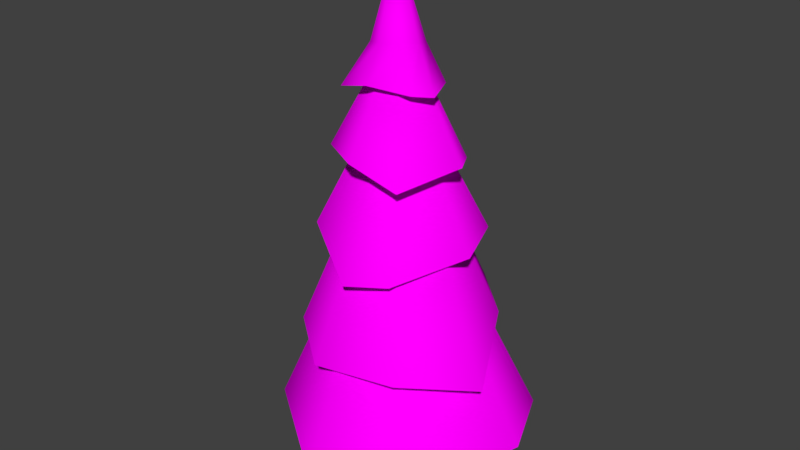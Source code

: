 # Source: Spruce.blend  (saved by Blender 2.79.0; exported with 4.5.12 LTS)
import bpy
from mathutils import Matrix  # noqa: F401  (used for matrix-valued properties, if any)

bpy.ops.wm.read_factory_settings(use_empty=True)
scene = bpy.context.scene
scene.name = 'Scene'

# ---- collections
col_collection_1 = bpy.data.collections.new('Collection 1'); scene.collection.children.link(col_collection_1)

# ---- images (referenced by path relative to the original .blend; pixels are not part of the script)
import os
ASSET_DIR = os.environ.get("B2B_ASSET_DIR", "")  # directory of the original .blend (textures are referenced by path, not embedded)
HERE = os.path.dirname(os.path.abspath(__file__))  # packed textures are extracted next to this script under _unpacked/

def load_image(name, relpath, width, height, colorspace="sRGB"):
    """Load a texture the original file referenced (path relative to the .blend, or extracted next to this script)."""
    p = next((c for c in (os.path.join(HERE, relpath), os.path.join(ASSET_DIR, relpath)) if relpath and os.path.exists(c)), "")
    if p:
        img = bpy.data.images.load(p, check_existing=True)
        img.name = name
    else:  # same state as the original file: an image datablock whose file is absent (Cycles renders it pink)
        img = bpy.data.images.new(name, width, height)
        img.source = "FILE"
        img.filepath = "//" + (relpath or name)
    img.colorspace_settings.name = colorspace
    return img
img_spruce_text_png = load_image('Spruce_Text.png', 'Spruce_Text.png', 1024, 1024, 'sRGB')

# ---- materials (node trees are filled in below, after node groups)
mat_spruce = bpy.data.materials.new('Spruce')
mat_spruce.alpha_threshold = 0.0
mat_spruce.roughness = 0.5

# ---- material node trees
mat_spruce.use_nodes = True; mat_spruce.node_tree.nodes.clear()
_N = mat_spruce.node_tree.nodes; _L = mat_spruce.node_tree.links
n0 = _N.new('ShaderNodeTexImage'); n0.name = 'Image Texture'; n0.location = (-180, 300)
n0.width = 140
n0.image = img_spruce_text_png
n1 = _N.new('ShaderNodeOutputMaterial'); n1.name = 'Material Output'; n1.location = (460, 294)
n2 = _N.new('ShaderNodeMixShader'); n2.name = 'Mix Shader'; n2.location = (240, 303)
n3 = _N.new('ShaderNodeBsdfTransparent'); n3.name = 'Transparent BSDF'; n3.location = (73, 141)
n4 = _N.new('ShaderNodeBsdfDiffuse'); n4.name = 'Diffuse BSDF'; n4.location = (31, 452)
_L.new(n0.outputs[0], n4.inputs[0])
_L.new(n2.outputs[0], n1.inputs[0])
_L.new(n0.outputs[1], n2.inputs[0])
_L.new(n3.outputs[0], n2.inputs[1])
_L.new(n4.outputs[0], n2.inputs[2])
n1.is_active_output = True

# ---- world
world_world = bpy.data.worlds.new('World'); scene.world = world_world
world_world.color = (0.05088, 0.05088, 0.05088)
world_world.use_sun_shadow = False
world_world.sun_shadow_jitter_overblur = 0.0
world_world.cycles.sampling_method = 'MANUAL'

# ---- meshes
me_cone_001 = bpy.data.meshes.new('Cone.001')
me_cone_001.from_pydata([(-0.8014, -0.6134, 5.336), (0.000638, -0.01971, 7.259), (-0.7739, 0.1508, 5.479), (-0.3152, 0.7404, 5.405), (0.1417, 0.9356, 5.306), (0.7285, 0.5975, 5.094), (1.0, -0.07579, 5.421), (0.4863, -0.7916, 5.3), (-0.1169, -1.045, 5.338), (-0.9931, -0.845, 4.151), (0.000638, -0.01971, 6.609), (-1.371, 0.1967, 4.182), (-0.4887, 1.114, 4.19), (0.1039, 1.182, 4.063), (1.051, 0.8616, 3.94), (1.417, -0.09332, 3.885), (0.6527, -1.053, 4.028), (0.2408, -1.394, 3.834), (-1.241, -1.144, 2.137), (0.000638, -0.01971, 6.11), (-1.669, 0.4486, 2.663), (-1.203, 1.376, 2.685), (0.3445, 1.522, 2.573), (1.303, 1.116, 2.43), (1.968, -0.4889, 2.134), (1.148, -1.559, 2.384), (-0.1763, -1.784, 2.073), (-1.538, -1.25, 0.687), (0.000638, -0.01971, 5.285), (-2.122, 0.3507, 0.6214), (-1.334, 1.595, 0.6515), (0.2504, 1.866, 0.9885), (1.79, 1.258, 0.8524), (2.212, -0.1292, 0.9416), (1.558, -1.894, 0.6048), (-0.002463, -2.497, 0.5941), (-0.1163, 0.04078, 8.289), (-0.3192, -0.2368, 6.914), (-0.3057, -0.2745, -0.09411), (-0.1702, -0.1618, 6.003), (-0.3961, 0.01673, -0.09411), (-0.2206, 0.0006139, 6.003), (-0.2542, 0.2866, -0.09411), (-0.1415, 0.1511, 6.003), (0.03708, 0.3771, -0.09411), (0.02096, 0.2016, 6.003), (0.307, 0.2351, -0.09411), (0.1715, 0.1224, 6.003), (0.3974, -0.05615, -0.09411), (0.2219, -0.04003, 6.003), (0.2554, -0.326, -0.09411), (0.1427, -0.1906, 6.003), (-0.0358, -0.4165, -0.09411), (-0.01969, -0.241, 6.003), (-0.4632, 0.02225, 6.959), (-0.3405, 0.2596, 6.841), (-0.01067, 0.5223, 6.909), (0.2479, 0.266, 6.871), (0.4073, -0.04899, 6.887), (0.1746, -0.3761, 6.895), (-0.1048, -0.3697, 6.954), (-0.6879, -0.4152, 6.096), (-0.8885, 0.1202, 6.018), (-0.6003, 0.5783, 5.93), (0.1028, 0.8005, 6.137), (0.7383, 0.4264, 6.265), (0.8694, -0.1571, 6.292), (0.4986, -0.6244, 6.3), (-0.1609, -0.7326, 6.305), (0.4344, 1.443, 0.4028), (0.1842, 0.0487, 3.607), (1.547, 0.9835, 0.3798), (1.767, -0.1234, 0.3908), (1.014, -1.013, 0.6712), (0.1621, -1.65, 0.2656), (-0.7657, -1.249, 0.4985), (-1.524, 0.3257, 0.2879), (-1.135, 0.8769, 0.4948)], [], [(0, 1, 2), (2, 1, 3), (3, 1, 4), (4, 1, 5), (5, 1, 6), (6, 1, 7), (7, 1, 8), (8, 1, 0), (9, 10, 11), (11, 10, 12), (12, 10, 13), (13, 10, 14), (14, 10, 15), (15, 10, 16), (16, 10, 17), (17, 10, 9), (18, 19, 20), (20, 19, 21), (21, 19, 22), (22, 19, 23), (23, 19, 24), (24, 19, 25), (25, 19, 26), (26, 19, 18), (27, 28, 29), (29, 28, 30), (30, 28, 31), (31, 28, 32), (32, 28, 33), (33, 28, 34), (34, 28, 35), (35, 28, 27), (60, 37, 61, 68), (57, 58, 66, 65), (38, 39, 41, 40), (60, 36, 37), (40, 41, 43, 42), (58, 59, 67, 66), (59, 36, 60), (42, 43, 45, 44), (37, 54, 62, 61), (58, 36, 59), (44, 45, 47, 46), (55, 56, 64, 63), (57, 36, 58), (46, 47, 49, 48), (54, 55, 63, 62), (56, 36, 57), (48, 49, 51, 50), (54, 36, 55), (55, 36, 56), (50, 51, 53, 52), (56, 57, 65, 64), (59, 60, 68, 67), (52, 53, 39, 38), (37, 36, 54), (69, 70, 71), (71, 70, 72), (72, 70, 73), (73, 70, 74), (74, 70, 75), (75, 70, 76), (76, 70, 77), (77, 70, 69)])
me_cone_001.polygons.foreach_set('use_smooth', [True] * 64)
_uv = me_cone_001.uv_layers.new(name='UVMap')
_uv.uv.foreach_set('vector', [0.3905, 0.9768, 0.5616, 0.5637, 0.7327, 0.9768, 0.7327, 0.9768, 0.5616, 0.5637, 0.9747, 0.7348, 0.9747, 0.7348, 0.5616, 0.5637, 0.9747, 0.3926, 0.9747, 0.3926, 0.5616, 0.5637, 0.7327, 0.1506, 0.7327, 0.1506, 0.5616, 0.5637, 0.3905, 0.1506, 0.3905, 0.1506, 0.5616, 0.5637, 0.1485, 0.3926, 0.1485, 0.3926, 0.5616, 0.5637, 0.1485, 0.7348, 0.1485, 0.7348, 0.5616, 0.5637, 0.3905, 0.9768, 0.3905, 0.9768, 0.5616, 0.5637, 0.7327, 0.9768, 0.7327, 0.9768, 0.5616, 0.5637, 0.9747, 0.7348, 0.9747, 0.7348, 0.5616, 0.5637, 0.9747, 0.3926, 0.9747, 0.3926, 0.5616, 0.5637, 0.7327, 0.1506, 0.7327, 0.1506, 0.5616, 0.5637, 0.3905, 0.1506, 0.3905, 0.1506, 0.5616, 0.5637, 0.1485, 0.3926, 0.1485, 0.3926, 0.5616, 0.5637, 0.1485, 0.7348, 0.1485, 0.7348, 0.5616, 0.5637, 0.3905, 0.9768, 0.3905, 0.9768, 0.5616, 0.5637, 0.7327, 0.9768, 0.7327, 0.9768, 0.5616, 0.5637, 0.9747, 0.7348, 0.9747, 0.7348, 0.5616, 0.5637, 0.9747, 0.3926, 0.9747, 0.3926, 0.5616, 0.5637, 0.7327, 0.1506, 0.7327, 0.1506, 0.5616, 0.5637, 0.3905, 0.1506, 0.3905, 0.1506, 0.5616, 0.5637, 0.1485, 0.3926, 0.1485, 0.3926, 0.5616, 0.5637, 0.1485, 0.7348, 0.1485, 0.7348, 0.5616, 0.5637, 0.3905, 0.9768, 0.3905, 0.9768, 0.5616, 0.5637, 0.7327, 0.9768, 0.7327, 0.9768, 0.5616, 0.5637, 0.9747, 0.7348, 0.9747, 0.7348, 0.5616, 0.5637, 0.9747, 0.3926, 0.9747, 0.3926, 0.5616, 0.5637, 0.7327, 0.1506, 0.7327, 0.1506, 0.5616, 0.5637, 0.3905, 0.1506, 0.3905, 0.1506, 0.5616, 0.5637, 0.1485, 0.3926, 0.1485, 0.3926, 0.5616, 0.5637, 0.1485, 0.7348, 0.1485, 0.7348, 0.5616, 0.5637, 0.3905, 0.9768, 0.6351, 0.3865, 0.4883, 0.3865, 0.3906, 0.1499, 0.7328, 0.1505, 0.6351, 0.7408, 0.7386, 0.6371, 0.9748, 0.7341, 0.7329, 0.9772, 0.02093, 0.004071, 0.04631, 0.386, 0.03567, 0.3868, 0.001852, 0.00555, 0.6351, 0.3865, 0.5616, 0.5637, 0.4883, 0.3865, 0.1548, 0.00555, 0.1209, 0.3868, 0.1103, 0.386, 0.1357, 0.00407, 0.7386, 0.6371, 0.7387, 0.4903, 0.9746, 0.3923, 0.9748, 0.7341, 0.7387, 0.4903, 0.5616, 0.5637, 0.6351, 0.3865, 0.1357, 0.00407, 0.1103, 0.386, 0.09965, 0.3854, 0.1166, 0.003013, 0.4883, 0.3865, 0.3845, 0.4906, 0.1481, 0.3922, 0.3906, 0.1499, 0.7386, 0.6371, 0.5616, 0.5637, 0.7387, 0.4903, 0.1166, 0.003013, 0.09965, 0.3854, 0.08898, 0.3851, 0.09744, 0.002378, 0.3844, 0.6371, 0.4881, 0.741, 0.3903, 0.9772, 0.1484, 0.7351, 0.6351, 0.7408, 0.5616, 0.5637, 0.7386, 0.6371, 0.09744, 0.002378, 0.08898, 0.3851, 0.07831, 0.385, 0.07831, 0.002167, 0.3845, 0.4906, 0.3844, 0.6371, 0.1484, 0.7351, 0.1481, 0.3922, 0.4881, 0.741, 0.5616, 0.5637, 0.6351, 0.7408, 0.07831, 0.002167, 0.07831, 0.385, 0.06763, 0.3851, 0.05917, 0.002378, 0.3845, 0.4906, 0.5616, 0.5637, 0.3844, 0.6371, 0.3844, 0.6371, 0.5616, 0.5637, 0.4881, 0.741, 0.05917, 0.002378, 0.06763, 0.3851, 0.05697, 0.3854, 0.04004, 0.003013, 0.4881, 0.741, 0.6351, 0.7408, 0.7329, 0.9772, 0.3903, 0.9772, 0.7387, 0.4903, 0.6351, 0.3865, 0.7328, 0.1505, 0.9746, 0.3923, 0.04004, 0.003013, 0.05697, 0.3854, 0.04631, 0.386, 0.02093, 0.004071, 0.4883, 0.3865, 0.5616, 0.5637, 0.3845, 0.4906, 0.3905, 0.9768, 0.5616, 0.5637, 0.7327, 0.9768, 0.7327, 0.9768, 0.5616, 0.5637, 0.9747, 0.7348, 0.9747, 0.7348, 0.5616, 0.5637, 0.9747, 0.3926, 0.9747, 0.3926, 0.5616, 0.5637, 0.7327, 0.1506, 0.7327, 0.1506, 0.5616, 0.5637, 0.3905, 0.1506, 0.3905, 0.1506, 0.5616, 0.5637, 0.1485, 0.3926, 0.1485, 0.3926, 0.5616, 0.5637, 0.1485, 0.7348, 0.1485, 0.7348, 0.5616, 0.5637, 0.3905, 0.9768])
me_cone_001.materials.append(mat_spruce)
me_cone_001.use_remesh_preserve_volume = False
me_cone_001.use_remesh_preserve_attributes = False
me_cone_001.use_mirror_vertex_groups = False
me_cone_001.update()
me_cone = bpy.data.meshes.new('Cone')
me_cone.from_pydata([(-1.19, -0.8782, 7.375), (-0.01039, -0.0072, 10.12), (-1.181, 0.5867, 7.556), (-0.8601, 1.535, 7.052), (0.4128, 1.215, 7.169), (1.228, 0.6941, 7.218), (1.608, 0.02268, 7.305), (0.9976, -1.336, 7.014), (-0.14, -1.48, 7.41), (-1.473, -1.098, 5.523), (-0.01039, -0.0072, 9.202), (-1.937, 0.236, 5.818), (-0.8876, 1.996, 5.316), (0.1355, 1.971, 5.408), (1.473, 1.228, 5.454), (1.936, -0.06522, 5.364), (1.123, -1.727, 5.079), (0.1457, -2.061, 4.919), (-1.776, -1.344, 3.076), (-0.01039, -0.0072, 8.501), (-2.511, 0.7226, 3.598), (-1.523, 1.881, 3.6), (0.6441, 2.35, 3.483), (1.701, 1.447, 3.27), (2.879, -0.7835, 2.81), (1.641, -2.218, 3.133), (-0.3568, -2.462, 2.953), (-2.449, -1.433, 0.8051), (-0.01039, -0.0072, 7.338), (-2.976, 0.5437, 0.7242), (-1.899, 2.267, 0.7938), (0.5779, 2.76, 1.09), (2.547, 1.812, 0.9907), (3.391, -0.06744, 1.187), (2.183, -2.634, 0.7461), (0.14, -3.301, 0.7746), (-0.175, 0.07792, 11.57), (-0.5451, -0.3095, 9.626), (-0.4415, -0.3658, -0.231), (-0.2508, -0.2072, 8.349), (-0.5688, 0.04408, -0.231), (-0.3218, 0.0214, 8.349), (-0.369, 0.4239, -0.231), (-0.2104, 0.2332, 8.349), (0.04089, 0.5512, -0.231), (0.01821, 0.3042, 8.349), (0.4207, 0.3514, -0.231), (0.23, 0.1928, 8.349), (0.548, -0.05849, -0.231), (0.301, -0.0358, 8.349), (0.3482, -0.4383, -0.231), (0.1896, -0.2476, 8.349), (-0.06168, -0.5656, -0.231), (-0.03899, -0.3186, 8.349), (-0.6804, 0.09933, 9.562), (-0.4848, 0.4872, 9.531), (-0.07301, 0.6269, 9.553), (0.3138, 0.4366, 9.615), (0.4491, 0.02782, 9.679), (0.2535, -0.36, 9.709), (-0.1583, -0.4998, 9.687), (-1.078, -0.6446, 8.638), (-1.276, -0.06916, 8.663), (-0.7687, 0.8489, 8.535), (-0.1127, 0.9993, 8.705), (0.6794, 0.6417, 8.754), (1.129, -0.3086, 8.795), (0.7515, -0.5968, 8.814), (-0.1128, -0.9489, 8.94), (0.5974, 2.048, 0.3745), (0.2479, 0.08907, 4.977), (1.898, 1.428, 0.3176), (2.331, 0.06292, 0.3666), (1.463, -1.491, 0.5753), (0.05527, -2.114, 0.5053), (-1.338, -1.708, 0.6438), (-2.163, 0.1131, 0.333), (-1.587, 1.513, 0.3531)], [], [(0, 1, 2), (2, 1, 3), (3, 1, 4), (4, 1, 5), (5, 1, 6), (6, 1, 7), (7, 1, 8), (8, 1, 0), (9, 10, 11), (11, 10, 12), (12, 10, 13), (13, 10, 14), (14, 10, 15), (15, 10, 16), (16, 10, 17), (17, 10, 9), (18, 19, 20), (20, 19, 21), (21, 19, 22), (22, 19, 23), (23, 19, 24), (24, 19, 25), (25, 19, 26), (26, 19, 18), (27, 28, 29), (29, 28, 30), (30, 28, 31), (31, 28, 32), (32, 28, 33), (33, 28, 34), (34, 28, 35), (35, 28, 27), (60, 37, 61, 68), (57, 58, 66, 65), (38, 39, 41, 40), (60, 36, 37), (40, 41, 43, 42), (58, 59, 67, 66), (59, 36, 60), (42, 43, 45, 44), (37, 54, 62, 61), (58, 36, 59), (44, 45, 47, 46), (55, 56, 64, 63), (57, 36, 58), (46, 47, 49, 48), (54, 55, 63, 62), (56, 36, 57), (48, 49, 51, 50), (54, 36, 55), (55, 36, 56), (50, 51, 53, 52), (56, 57, 65, 64), (59, 60, 68, 67), (52, 53, 39, 38), (37, 36, 54), (69, 70, 71), (71, 70, 72), (72, 70, 73), (73, 70, 74), (74, 70, 75), (75, 70, 76), (76, 70, 77), (77, 70, 69)])
me_cone.polygons.foreach_set('use_smooth', [True] * 64)
_uv = me_cone.uv_layers.new(name='UVMap')
_uv.uv.foreach_set('vector', [0.3905, 0.9768, 0.5616, 0.5637, 0.7327, 0.9768, 0.7327, 0.9768, 0.5616, 0.5637, 0.9747, 0.7348, 0.9747, 0.7348, 0.5616, 0.5637, 0.9747, 0.3926, 0.9747, 0.3926, 0.5616, 0.5637, 0.7327, 0.1506, 0.7327, 0.1506, 0.5616, 0.5637, 0.3905, 0.1506, 0.3905, 0.1506, 0.5616, 0.5637, 0.1485, 0.3926, 0.1485, 0.3926, 0.5616, 0.5637, 0.1485, 0.7348, 0.1485, 0.7348, 0.5616, 0.5637, 0.3905, 0.9768, 0.3905, 0.9768, 0.5616, 0.5637, 0.7327, 0.9768, 0.7327, 0.9768, 0.5616, 0.5637, 0.9747, 0.7348, 0.9747, 0.7348, 0.5616, 0.5637, 0.9747, 0.3926, 0.9747, 0.3926, 0.5616, 0.5637, 0.7327, 0.1506, 0.7327, 0.1506, 0.5616, 0.5637, 0.3905, 0.1506, 0.3905, 0.1506, 0.5616, 0.5637, 0.1485, 0.3926, 0.1485, 0.3926, 0.5616, 0.5637, 0.1485, 0.7348, 0.1485, 0.7348, 0.5616, 0.5637, 0.3905, 0.9768, 0.3905, 0.9768, 0.5616, 0.5637, 0.7327, 0.9768, 0.7327, 0.9768, 0.5616, 0.5637, 0.9747, 0.7348, 0.9747, 0.7348, 0.5616, 0.5637, 0.9747, 0.3926, 0.9747, 0.3926, 0.5616, 0.5637, 0.7327, 0.1506, 0.7327, 0.1506, 0.5616, 0.5637, 0.3905, 0.1506, 0.3905, 0.1506, 0.5616, 0.5637, 0.1485, 0.3926, 0.1485, 0.3926, 0.5616, 0.5637, 0.1485, 0.7348, 0.1485, 0.7348, 0.5616, 0.5637, 0.3905, 0.9768, 0.3905, 0.9768, 0.5616, 0.5637, 0.7327, 0.9768, 0.7327, 0.9768, 0.5616, 0.5637, 0.9747, 0.7348, 0.9747, 0.7348, 0.5616, 0.5637, 0.9747, 0.3926, 0.9747, 0.3926, 0.5616, 0.5637, 0.7327, 0.1506, 0.7327, 0.1506, 0.5616, 0.5637, 0.3905, 0.1506, 0.3905, 0.1506, 0.5616, 0.5637, 0.1485, 0.3926, 0.1485, 0.3926, 0.5616, 0.5637, 0.1485, 0.7348, 0.1485, 0.7348, 0.5616, 0.5637, 0.3905, 0.9768, 0.6351, 0.3865, 0.4883, 0.3865, 0.3906, 0.1499, 0.7328, 0.1505, 0.6351, 0.7408, 0.7386, 0.6371, 0.9748, 0.7341, 0.7329, 0.9772, 0.02093, 0.004071, 0.04631, 0.386, 0.03567, 0.3868, 0.001852, 0.00555, 0.6351, 0.3865, 0.5616, 0.5637, 0.4883, 0.3865, 0.1548, 0.00555, 0.1209, 0.3868, 0.1103, 0.386, 0.1357, 0.00407, 0.7386, 0.6371, 0.7387, 0.4903, 0.9746, 0.3923, 0.9748, 0.7341, 0.7387, 0.4903, 0.5616, 0.5637, 0.6351, 0.3865, 0.1357, 0.00407, 0.1103, 0.386, 0.09965, 0.3854, 0.1166, 0.003013, 0.4883, 0.3865, 0.3845, 0.4906, 0.1481, 0.3922, 0.3906, 0.1499, 0.7386, 0.6371, 0.5616, 0.5637, 0.7387, 0.4903, 0.1166, 0.003013, 0.09965, 0.3854, 0.08898, 0.3851, 0.09744, 0.002378, 0.3844, 0.6371, 0.4881, 0.741, 0.3903, 0.9772, 0.1484, 0.7351, 0.6351, 0.7408, 0.5616, 0.5637, 0.7386, 0.6371, 0.09744, 0.002378, 0.08898, 0.3851, 0.07831, 0.385, 0.07831, 0.002167, 0.3845, 0.4906, 0.3844, 0.6371, 0.1484, 0.7351, 0.1481, 0.3922, 0.4881, 0.741, 0.5616, 0.5637, 0.6351, 0.7408, 0.07831, 0.002167, 0.07831, 0.385, 0.06763, 0.3851, 0.05917, 0.002378, 0.3845, 0.4906, 0.5616, 0.5637, 0.3844, 0.6371, 0.3844, 0.6371, 0.5616, 0.5637, 0.4881, 0.741, 0.05917, 0.002378, 0.06763, 0.3851, 0.05697, 0.3854, 0.04004, 0.003013, 0.4881, 0.741, 0.6351, 0.7408, 0.7329, 0.9772, 0.3903, 0.9772, 0.7387, 0.4903, 0.6351, 0.3865, 0.7328, 0.1505, 0.9746, 0.3923, 0.04004, 0.003013, 0.05697, 0.3854, 0.04631, 0.386, 0.02093, 0.004071, 0.4883, 0.3865, 0.5616, 0.5637, 0.3845, 0.4906, 0.3905, 0.9768, 0.5616, 0.5637, 0.7327, 0.9768, 0.7327, 0.9768, 0.5616, 0.5637, 0.9747, 0.7348, 0.9747, 0.7348, 0.5616, 0.5637, 0.9747, 0.3926, 0.9747, 0.3926, 0.5616, 0.5637, 0.7327, 0.1506, 0.7327, 0.1506, 0.5616, 0.5637, 0.3905, 0.1506, 0.3905, 0.1506, 0.5616, 0.5637, 0.1485, 0.3926, 0.1485, 0.3926, 0.5616, 0.5637, 0.1485, 0.7348, 0.1485, 0.7348, 0.5616, 0.5637, 0.3905, 0.9768])
me_cone.materials.append(mat_spruce)
me_cone.use_remesh_preserve_volume = False
me_cone.use_remesh_preserve_attributes = False
me_cone.use_mirror_vertex_groups = False
me_cone.update()

# ---- objects
ob_smallspruce = bpy.data.objects.new('SmallSpruce', me_cone_001)
ob_spruce = bpy.data.objects.new('Spruce', me_cone)

# ---- transforms, parenting, visibility, modifiers, constraints
ob_smallspruce.location = (0.0, 0.0, 0.0)
ob_smallspruce.lineart.crease_threshold = 0.0
ob_spruce.location = (0.0, 0.0, 0.0)
ob_spruce.hide_viewport = True
ob_spruce.lineart.crease_threshold = 0.0

# ---- collection membership
col_collection_1.objects.link(ob_smallspruce)
col_collection_1.objects.link(ob_spruce)

# ---- scene / render settings (as saved in the file)
scene.frame_start = 1; scene.frame_end = 250; scene.frame_set(1)
scene.render.engine = 'CYCLES'
scene.render.resolution_percentage = 50
scene.render.dither_intensity = 0.0
scene.cycles.use_denoising = False
scene.cycles.samples = 128
scene.cycles.sampling_pattern = 'TABULATED_SOBOL'
scene.cycles.use_adaptive_sampling = False
scene.cycles.use_light_tree = False
scene.cycles.blur_glossy = 0.0
scene.cycles.sample_clamp_indirect = 0.0
scene.view_settings.view_transform = 'Standard'
bpy.context.view_layer.update()

# ---- added for rendering (the .blend has no active camera and no usable light): camera, sun
cam_auto = bpy.data.cameras.new('AutoCamera')
cam_auto.lens = 50.0
cam_auto.sensor_width = 36.0
cam_auto.clip_end = 1000.0
ob_auto_camera = bpy.data.objects.new('AutoCamera', cam_auto)
scene.collection.objects.link(ob_auto_camera)
ob_auto_camera.location = (13.8197, -16.6048, 16.5573)
ob_auto_camera.rotation_euler = (1.09748, -7.21219e-08, 0.694738)
scene.camera = ob_auto_camera
light_auto_sun = bpy.data.lights.new('AutoSun', 'SUN')
light_auto_sun.energy = 3.0
light_auto_sun.angle = 0.0523599
ob_auto_sun = bpy.data.objects.new('AutoSun', light_auto_sun)
scene.collection.objects.link(ob_auto_sun)
ob_auto_sun.rotation_euler = (0.872665, 0.174533, 0.523599)
bpy.context.view_layer.update()

